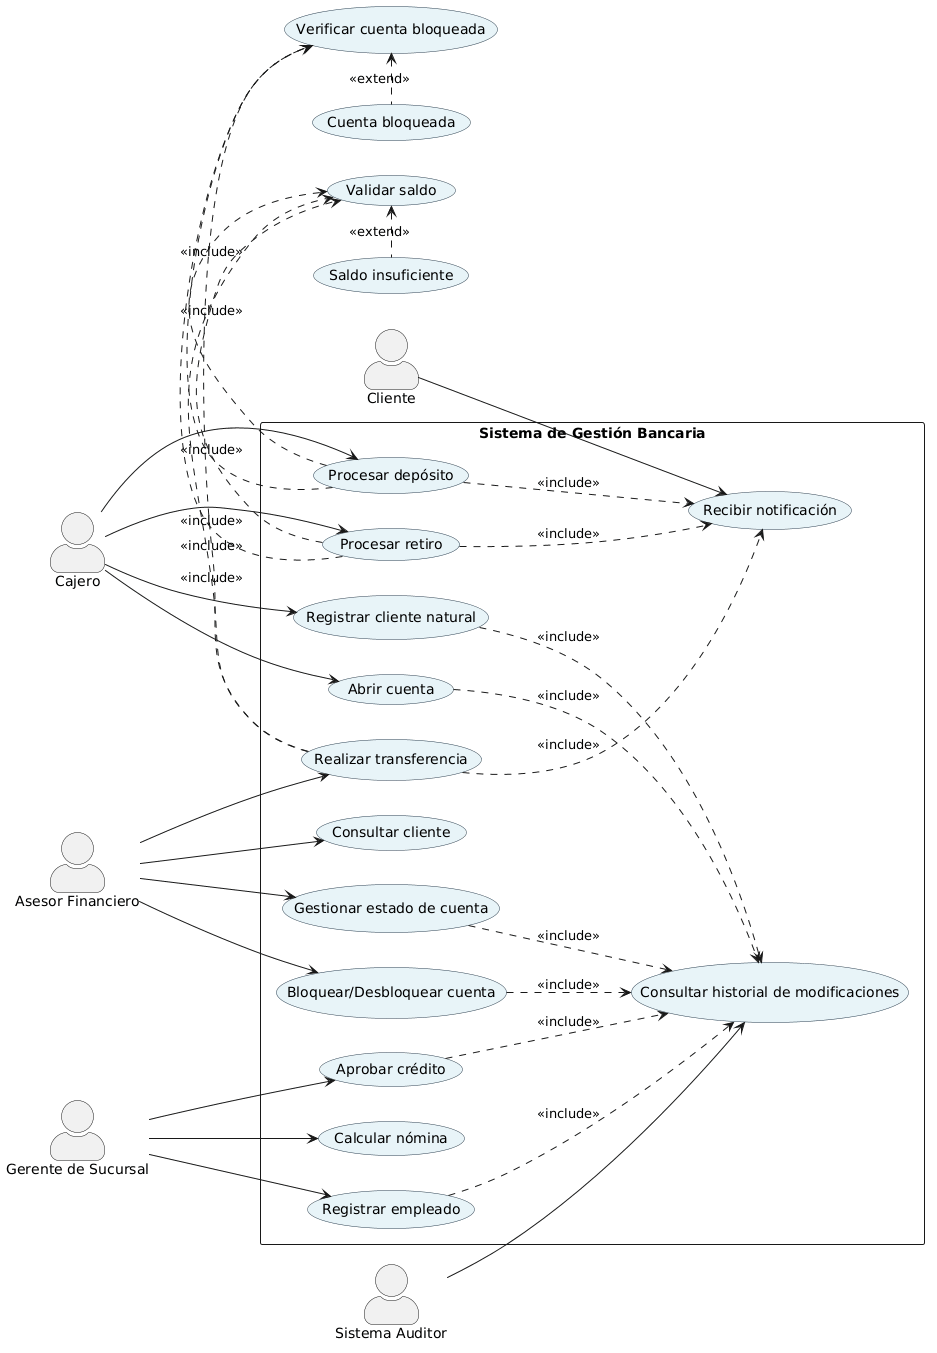

The diagram above was rendered by PlantUML. Its source (embedded in the PNG):
@startuml
' ===================================================
' DIAGRAMA DE CASOS DE USO - SISTEMA DE GESTIÓN BANCARIA
' Basado en taller1P2 - GitHub Majuseli
' ===================================================

left to right direction
skinparam actorStyle awesome
skinparam usecase {
    BackgroundColor #E8F4F8
    BorderColor #2C3E50
}

' ==================== ACTORES ====================
actor "Cajero" as Cajero
actor "Asesor Financiero" as Asesor
actor "Gerente de Sucursal" as Gerente
actor "Cliente" as Cliente
actor "Sistema Auditor" as Auditor

' ==================== CASOS DE USO ====================
rectangle "Sistema de Gestión Bancaria" {
    
    ' === Cajero ===
    usecase "Registrar cliente natural" as UC01
    usecase "Abrir cuenta" as UC02
    usecase "Procesar depósito" as UC03
    usecase "Procesar retiro" as UC04
    
    ' === Asesor Financiero ===
    usecase "Realizar transferencia" as UC05
    usecase "Consultar cliente" as UC06
    usecase "Gestionar estado de cuenta" as UC07
    usecase "Bloquear/Desbloquear cuenta" as UC08
    
    ' === Gerente ===
    usecase "Aprobar crédito" as UC09
    usecase "Calcular nómina" as UC10
    usecase "Registrar empleado" as UC11
    
    ' === Cliente ===
    usecase "Recibir notificación" as UC12
    
    ' === Sistema Auditor ===
    usecase "Consultar historial de modificaciones" as UC13
}

' ==================== RELACIONES ACTOR - CASO DE USO ====================
Cajero --> UC01
Cajero --> UC02
Cajero --> UC03
Cajero --> UC04

Asesor --> UC05
Asesor --> UC06
Asesor --> UC07
Asesor --> UC08

Gerente --> UC09
Gerente --> UC10
Gerente --> UC11

Cliente --> UC12

Auditor --> UC13

' ==================== EXTENSIONES E INCLUSIONES ====================
' Validaciones compartidas
UC03 .> (Validar saldo) : <<include>>
UC04 .> (Validar saldo) : <<include>>
UC05 .> (Validar saldo) : <<include>>

UC03 .> (Verificar cuenta bloqueada) : <<include>>
UC04 .> (Verificar cuenta bloqueada) : <<include>>
UC05 .> (Verificar cuenta bloqueada) : <<include>>

' Manejo de excepciones
(Validar saldo) <. (Saldo insuficiente) : <<extend>>
(Verificar cuenta bloqueada) <. (Cuenta bloqueada) : <<extend>>

' Notificaciones
UC03 ..> UC12 : <<include>>
UC04 ..> UC12 : <<include>>
UC05 ..> UC12 : <<include>>

' Auditoría
UC01 ..> UC13 : <<include>>
UC02 ..> UC13 : <<include>>
UC07 ..> UC13 : <<include>>
UC08 ..> UC13 : <<include>>
UC09 ..> UC13 : <<include>>
UC11 ..> UC13 : <<include>>
@enduml